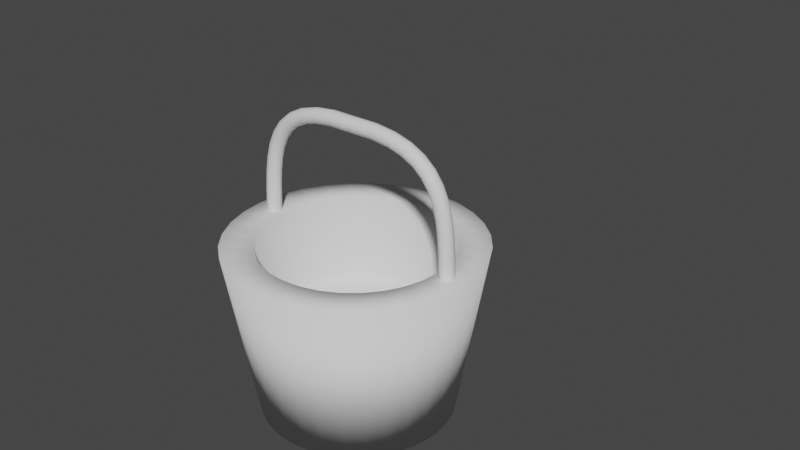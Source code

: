 # Source: Worm.blend  (saved by Blender 3.3.6; exported with 4.5.12 LTS)
import bpy
from mathutils import Matrix  # noqa: F401  (used for matrix-valued properties, if any)

bpy.ops.wm.read_factory_settings(use_empty=True)
scene = bpy.context.scene
scene.name = 'Scene'

# ---- collections
col_collection = bpy.data.collections.new('Collection'); scene.collection.children.link(col_collection)

# ---- world
world_world = bpy.data.worlds.new('World'); scene.world = world_world
world_world.use_nodes = True; world_world.node_tree.nodes.clear()
_N = world_world.node_tree.nodes; _L = world_world.node_tree.links
n0 = _N.new('ShaderNodeOutputWorld'); n0.name = 'World Output'; n0.location = (300, 300)
n1 = _N.new('ShaderNodeBackground'); n1.name = 'Background'; n1.location = (10, 300)
n1.inputs[0].default_value = (0.05088, 0.05088, 0.05088, 1.0)
_L.new(n1.outputs[0], n0.inputs[0])
n0.is_active_output = True
world_world.color = (0.05088, 0.05088, 0.05088)
world_world.use_sun_shadow = False
world_world.sun_shadow_jitter_overblur = 0.0

# ---- meshes
me_beziercurve = bpy.data.meshes.new('BezierCurve')
me_beziercurve.from_pydata([(-0.2888, 0.1382, 0.055), (-0.2663, 0.1049, 0.09526), (-0.2356, 0.05926, 0.11), (-0.2048, 0.01366, 0.09526), (-0.1823, -0.01972, 0.055), (-0.1741, -0.03194, 8.568e-08), (-0.1823, -0.01972, -0.055), (-0.2048, 0.01366, -0.09526), (-0.2356, 0.05926, -0.11), (-0.2663, 0.1049, -0.09526), (-0.2888, 0.1382, -0.055), (-0.2971, 0.1505, -1.043e-07), (-0.161, 0.2051, 0.055), (-0.1474, 0.1672, 0.09526), (-0.1288, 0.1154, 0.11), (-0.1102, 0.06367, 0.09526), (-0.09663, 0.02577, 0.055), (-0.09165, 0.0119, 8.382e-08), (-0.09663, 0.02577, -0.055), (-0.1102, 0.06367, -0.09526), (-0.1288, 0.1154, -0.11), (-0.1474, 0.1672, -0.09526), (-0.161, 0.2051, -0.055), (-0.166, 0.219, -9.872e-08), (-0.03751, 0.2307, 0.055), (-0.03515, 0.1905, 0.09526), (-0.03194, 0.1356, 0.11), (-0.02873, 0.08066, 0.09526), (-0.02638, 0.04047, 0.055), (-0.02552, 0.02576, 8.009e-08), (-0.02638, 0.04047, -0.055), (-0.02873, 0.08066, -0.09526), (-0.03194, 0.1356, -0.11), (-0.03515, 0.1905, -0.09526), (-0.03751, 0.2307, -0.055), (-0.03837, 0.2454, -9.686e-08), (0.07642, 0.221, 0.055), (0.06819, 0.1816, 0.09526), (0.05694, 0.1277, 0.11), (0.04569, 0.07388, 0.09526), (0.03746, 0.03447, 0.055), (0.03445, 0.02004, 8.196e-08), (0.03746, 0.03447, -0.055), (0.04569, 0.07388, -0.09526), (0.05694, 0.1277, -0.11), (0.06819, 0.1816, -0.09526), (0.07642, 0.221, -0.055), (0.07944, 0.2354, -9.686e-08), (0.1764, 0.1878, 0.055), (0.1609, 0.1507, 0.09526), (0.1397, 0.09994, 0.11), (0.1185, 0.04919, 0.09526), (0.103, 0.01203, 0.055), (0.09732, -0.001564, 8.754e-08), (0.103, 0.01203, -0.055), (0.1185, 0.04919, -0.09526), (0.1397, 0.09994, -0.11), (0.1609, 0.1507, -0.09526), (0.1764, 0.1878, -0.055), (0.1821, 0.2014, -1.024e-07), (0.2634, 0.1442, 0.055), (0.2443, 0.1087, 0.09526), (0.2183, 0.06028, 0.11), (0.1922, 0.01183, 0.09526), (0.1732, -0.02364, 0.055), (0.1662, -0.03662, 7.823e-08), (0.1732, -0.02364, -0.055), (0.1922, 0.01183, -0.09526), (0.2183, 0.06028, -0.11), (0.2443, 0.1087, -0.09526), (0.2634, 0.1442, -0.055), (0.2703, 0.1572, -9.872e-08), (0.34, 0.1005, 0.055), (0.3207, 0.06511, 0.09526), (0.2945, 0.0168, 0.11), (0.2682, -0.03151, 0.09526), (0.2489, -0.06688, 0.055), (0.2419, -0.07982, 7.823e-08), (0.2489, -0.06688, -0.055), (0.2682, -0.03151, -0.09526), (0.2945, 0.0168, -0.11), (0.3207, 0.06511, -0.09526), (0.34, 0.1005, -0.055), (0.347, 0.1134, -9.872e-08), (0.4079, 0.06502, 0.055), (0.392, 0.02805, 0.09526), (0.3702, -0.02246, 0.11), (0.3484, -0.07296, 0.09526), (0.3325, -0.1099, 0.055), (0.3266, -0.1235, 8.382e-08), (0.3325, -0.1099, -0.055), (0.3484, -0.07296, -0.09526), (0.3702, -0.02246, -0.11), (0.392, 0.02805, -0.09526), (0.4079, 0.06502, -0.055), (0.4138, 0.07855, -9.872e-08), (0.4671, 0.04376, 0.055), (0.4588, 0.004378, 0.09526), (0.4473, -0.04942, 0.11), (0.4359, -0.1032, 0.09526), (0.4276, -0.1426, 0.055), (0.4245, -0.157, 8.754e-08), (0.4276, -0.1426, -0.055), (0.4359, -0.1032, -0.09526), (0.4473, -0.04942, -0.11), (0.4588, 0.004378, -0.09526), (0.4671, 0.04376, -0.055), (0.4702, 0.05818, -1.006e-07), (0.5199, 0.03888, 0.055), (0.5232, -0.001241, 0.09526), (0.5278, -0.05605, 0.11), (0.5324, -0.1109, 0.09526), (0.5357, -0.151, 0.055), (0.5369, -0.1657, 8.009e-08), (0.5357, -0.151, -0.055), (0.5324, -0.1109, -0.09526), (0.5278, -0.05605, -0.11), (0.5232, -0.001242, -0.09526), (0.5199, 0.03888, -0.055), (0.5186, 0.05357, -9.872e-08), (0.5759, 0.05327, 0.055), (0.5917, 0.01627, 0.09526), (0.6134, -0.03429, 0.11), (0.6351, -0.08484, 0.09526), (0.6509, -0.1218, 0.055), (0.6567, -0.1354, 8.196e-08), (0.6509, -0.1218, -0.055), (0.6351, -0.08484, -0.09526), (0.6134, -0.03429, -0.11), (0.5917, 0.01627, -0.09526), (0.5759, 0.05327, -0.055), (0.5701, 0.06682, -9.313e-08), (0.6902, 0.04341, 0.01453), (0.5796, 0.05563, 0.055), (0.6591, 0.06491, 0.03476), (0.6186, 0.06939, 0.04958), (0.6969, 0.03517, 0.02516), (0.6049, 0.0246, 0.09526), (0.6752, 0.04523, 0.06021), (0.6415, 0.04136, 0.08587), (0.7061, 0.02392, 0.02905), (0.6396, -0.01784, 0.11), (0.6972, 0.01833, 0.06953), (0.6728, 0.003044, 0.09915), (0.7153, 0.01268, 0.02516), (0.6743, -0.0603, 0.09526), (0.7192, -0.008574, 0.06021), (0.7042, -0.03529, 0.08587), (0.722, 0.004441, 0.01453), (0.6997, -0.0914, 0.055), (0.7353, -0.02827, 0.03476), (0.7271, -0.06335, 0.04958), (0.7245, 0.001428, -1.304e-08), (0.7091, -0.1028, 8.196e-08), (0.7411, -0.03548, 3.423e-08), (0.7355, -0.07362, 6.915e-08), (0.722, 0.004441, -0.01453), (0.6997, -0.0914, -0.055), (0.7353, -0.02827, -0.03476), (0.7271, -0.06335, -0.04958), (0.7153, 0.01268, -0.02516), (0.6743, -0.0603, -0.09526), (0.7192, -0.008574, -0.06021), (0.7042, -0.03529, -0.08587), (0.7061, 0.02392, -0.02905), (0.6396, -0.01784, -0.11), (0.6972, 0.01833, -0.06953), (0.6728, 0.003043, -0.09915), (0.6969, 0.03517, -0.02516), (0.6049, 0.0246, -0.09526), (0.6752, 0.04523, -0.06021), (0.6415, 0.04136, -0.08587), (0.6902, 0.04341, -0.01453), (0.5796, 0.05563, -0.055), (0.6591, 0.06491, -0.03476), (0.6186, 0.06939, -0.04958), (0.6877, 0.04642, -1.229e-07), (0.5703, 0.06697, -9.315e-08), (0.6532, 0.07212, -1.095e-07), (0.6103, 0.07964, -9.86e-08), (-0.3752, -0.0199, 0.01724), (-0.3656, 0.07348, 0.055), (-0.3908, 0.009539, 0.03612), (-0.3873, 0.04372, 0.04994), (-0.3662, -0.02882, 0.02986), (-0.3371, 0.04504, 0.09526), (-0.3721, -0.009153, 0.06256), (-0.3615, 0.01788, 0.0865), (-0.3541, -0.04101, 0.03448), (-0.2983, 0.006195, 0.11), (-0.3466, -0.03469, 0.07224), (-0.3262, -0.01741, 0.09988), (-0.3419, -0.0532, 0.02986), (-0.2594, -0.03265, 0.09526), (-0.3211, -0.06022, 0.06256), (-0.2909, -0.0527, 0.0865), (-0.3329, -0.06213, 0.01724), (-0.231, -0.06108, 0.055), (-0.3024, -0.07891, 0.03612), (-0.265, -0.07853, 0.04994), (-0.3297, -0.06539, 5.588e-09), (-0.2206, -0.07149, 8.483e-08), (-0.2955, -0.08576, 4.47e-08), (-0.2556, -0.08799, 7.357e-08), (-0.3329, -0.06213, -0.01724), (-0.231, -0.06108, -0.055), (-0.3024, -0.07891, -0.03612), (-0.265, -0.07853, -0.04994), (-0.3419, -0.0532, -0.02986), (-0.2594, -0.03265, -0.09526), (-0.3211, -0.06022, -0.06256), (-0.2909, -0.0527, -0.0865), (-0.3541, -0.04101, -0.03448), (-0.2983, 0.006195, -0.11), (-0.3466, -0.03469, -0.07224), (-0.3262, -0.01741, -0.09988), (-0.3662, -0.02882, -0.02986), (-0.3371, 0.04504, -0.09526), (-0.3721, -0.009153, -0.06256), (-0.3615, 0.01788, -0.0865), (-0.3752, -0.0199, -0.01724), (-0.3656, 0.07348, -0.055), (-0.3908, 0.009539, -0.03612), (-0.3873, 0.04372, -0.04994), (-0.3784, -0.01663, -4.284e-08), (-0.376, 0.08388, -1.021e-07), (-0.3977, 0.01638, -7.194e-08), (-0.3968, 0.05317, -9.36e-08)], [], [(185, 1, 0, 181), (189, 2, 1, 185), (193, 3, 2, 189), (197, 4, 3, 193), (201, 5, 4, 197), (205, 6, 5, 201), (209, 7, 6, 205), (213, 8, 7, 209), (217, 9, 8, 213), (221, 10, 9, 217), (225, 11, 10, 221), (0, 12, 23, 11), (1, 13, 12, 0), (2, 14, 13, 1), (3, 15, 14, 2), (4, 16, 15, 3), (5, 17, 16, 4), (6, 18, 17, 5), (7, 19, 18, 6), (8, 20, 19, 7), (9, 21, 20, 8), (10, 22, 21, 9), (11, 23, 22, 10), (12, 24, 35, 23), (13, 25, 24, 12), (14, 26, 25, 13), (15, 27, 26, 14), (16, 28, 27, 15), (17, 29, 28, 16), (18, 30, 29, 17), (19, 31, 30, 18), (20, 32, 31, 19), (21, 33, 32, 20), (22, 34, 33, 21), (23, 35, 34, 22), (24, 36, 47, 35), (25, 37, 36, 24), (26, 38, 37, 25), (27, 39, 38, 26), (28, 40, 39, 27), (29, 41, 40, 28), (30, 42, 41, 29), (31, 43, 42, 30), (32, 44, 43, 31), (33, 45, 44, 32), (34, 46, 45, 33), (35, 47, 46, 34), (36, 48, 59, 47), (37, 49, 48, 36), (38, 50, 49, 37), (39, 51, 50, 38), (40, 52, 51, 39), (41, 53, 52, 40), (42, 54, 53, 41), (43, 55, 54, 42), (44, 56, 55, 43), (45, 57, 56, 44), (46, 58, 57, 45), (47, 59, 58, 46), (48, 60, 71, 59), (49, 61, 60, 48), (50, 62, 61, 49), (51, 63, 62, 50), (52, 64, 63, 51), (53, 65, 64, 52), (54, 66, 65, 53), (55, 67, 66, 54), (56, 68, 67, 55), (57, 69, 68, 56), (58, 70, 69, 57), (59, 71, 70, 58), (60, 72, 83, 71), (61, 73, 72, 60), (62, 74, 73, 61), (63, 75, 74, 62), (64, 76, 75, 63), (65, 77, 76, 64), (66, 78, 77, 65), (67, 79, 78, 66), (68, 80, 79, 67), (69, 81, 80, 68), (70, 82, 81, 69), (71, 83, 82, 70), (72, 84, 95, 83), (73, 85, 84, 72), (74, 86, 85, 73), (75, 87, 86, 74), (76, 88, 87, 75), (77, 89, 88, 76), (78, 90, 89, 77), (79, 91, 90, 78), (80, 92, 91, 79), (81, 93, 92, 80), (82, 94, 93, 81), (83, 95, 94, 82), (84, 96, 107, 95), (85, 97, 96, 84), (86, 98, 97, 85), (87, 99, 98, 86), (88, 100, 99, 87), (89, 101, 100, 88), (90, 102, 101, 89), (91, 103, 102, 90), (92, 104, 103, 91), (93, 105, 104, 92), (94, 106, 105, 93), (95, 107, 106, 94), (96, 108, 119, 107), (97, 109, 108, 96), (98, 110, 109, 97), (99, 111, 110, 98), (100, 112, 111, 99), (101, 113, 112, 100), (102, 114, 113, 101), (103, 115, 114, 102), (104, 116, 115, 103), (105, 117, 116, 104), (106, 118, 117, 105), (107, 119, 118, 106), (108, 120, 131, 119), (109, 121, 120, 108), (110, 122, 121, 109), (111, 123, 122, 110), (112, 124, 123, 111), (113, 125, 124, 112), (114, 126, 125, 113), (115, 127, 126, 114), (116, 128, 127, 115), (117, 129, 128, 116), (118, 130, 129, 117), (119, 131, 130, 118), (176, 132, 136, 140, 144, 148, 152, 156, 160, 164, 168, 172), (120, 133, 177, 131), (123, 145, 141, 122), (124, 149, 145, 123), (125, 153, 149, 124), (126, 157, 153, 125), (127, 161, 157, 126), (128, 165, 161, 127), (129, 169, 165, 128), (130, 173, 169, 129), (131, 177, 173, 130), (181, 0, 11, 225), (122, 141, 137, 121), (132, 176, 178, 134), (134, 178, 179, 135), (135, 179, 177, 133), (133, 137, 139, 135), (135, 139, 138, 134), (134, 138, 136, 132), (137, 141, 143, 139), (139, 143, 142, 138), (138, 142, 140, 136), (141, 145, 147, 143), (143, 147, 146, 142), (142, 146, 144, 140), (145, 149, 151, 147), (147, 151, 150, 146), (146, 150, 148, 144), (149, 153, 155, 151), (151, 155, 154, 150), (150, 154, 152, 148), (153, 157, 159, 155), (155, 159, 158, 154), (154, 158, 156, 152), (157, 161, 163, 159), (159, 163, 162, 158), (158, 162, 160, 156), (161, 165, 167, 163), (163, 167, 166, 162), (162, 166, 164, 160), (165, 169, 171, 167), (167, 171, 170, 166), (166, 170, 168, 164), (169, 173, 175, 171), (171, 175, 174, 170), (170, 174, 172, 168), (173, 177, 179, 175), (175, 179, 178, 174), (174, 178, 176, 172), (121, 137, 133, 120), (181, 225, 227, 183), (183, 227, 226, 182), (182, 226, 224, 180), (180, 184, 186, 182), (182, 186, 187, 183), (183, 187, 185, 181), (184, 188, 190, 186), (186, 190, 191, 187), (187, 191, 189, 185), (188, 192, 194, 190), (190, 194, 195, 191), (191, 195, 193, 189), (192, 196, 198, 194), (194, 198, 199, 195), (195, 199, 197, 193), (196, 200, 202, 198), (198, 202, 203, 199), (199, 203, 201, 197), (200, 204, 206, 202), (202, 206, 207, 203), (203, 207, 205, 201), (204, 208, 210, 206), (206, 210, 211, 207), (207, 211, 209, 205), (208, 212, 214, 210), (210, 214, 215, 211), (211, 215, 213, 209), (212, 216, 218, 214), (214, 218, 219, 215), (215, 219, 217, 213), (216, 220, 222, 218), (218, 222, 223, 219), (219, 223, 221, 217), (220, 224, 226, 222), (222, 226, 227, 223), (223, 227, 225, 221), (224, 220, 216, 212, 208, 204, 200, 196, 192, 188, 184, 180)])
me_beziercurve.polygons.foreach_set('use_smooth', [True] * 218)
_uv = me_beziercurve.uv_layers.new(name='UVMap')
_uv.uv.foreach_set('vector', [0.03674, 0.08333, 0.08333, 0.08333, 0.08333, 0.0, 0.0351, 0.0, 0.03923, 0.1667, 0.08333, 0.1667, 0.08333, 0.08333, 0.03674, 0.08333, 0.04209, 0.25, 0.08333, 0.25, 0.08333, 0.1667, 0.03923, 0.1667, 0.04446, 0.3333, 0.08333, 0.3333, 0.08333, 0.25, 0.04209, 0.25, 0.04539, 0.4167, 0.08333, 0.4167, 0.08333, 0.3333, 0.04446, 0.3333, 0.04446, 0.5, 0.08333, 0.5, 0.08333, 0.4167, 0.04539, 0.4167, 0.04209, 0.5833, 0.08333, 0.5833, 0.08333, 0.5, 0.04446, 0.5, 0.03923, 0.6667, 0.08333, 0.6667, 0.08333, 0.5833, 0.04209, 0.5833, 0.03674, 0.75, 0.08333, 0.75, 0.08333, 0.6667, 0.03923, 0.6667, 0.0351, 0.8333, 0.08333, 0.8333, 0.08333, 0.75, 0.03674, 0.75, 0.03454, 0.9167, 0.08333, 0.9167, 0.08333, 0.8333, 0.0351, 0.8333, 0.08333, 1.0, 0.1667, 1.0, 0.1667, 0.9167, 0.08333, 0.9167, 0.08333, 0.08333, 0.1667, 0.08333, 0.1667, 0.0, 0.08333, 0.0, 0.08333, 0.1667, 0.1667, 0.1667, 0.1667, 0.08333, 0.08333, 0.08333, 0.08333, 0.25, 0.1667, 0.25, 0.1667, 0.1667, 0.08333, 0.1667, 0.08333, 0.3333, 0.1667, 0.3333, 0.1667, 0.25, 0.08333, 0.25, 0.08333, 0.4167, 0.1667, 0.4167, 0.1667, 0.3333, 0.08333, 0.3333, 0.08333, 0.5, 0.1667, 0.5, 0.1667, 0.4167, 0.08333, 0.4167, 0.08333, 0.5833, 0.1667, 0.5833, 0.1667, 0.5, 0.08333, 0.5, 0.08333, 0.6667, 0.1667, 0.6667, 0.1667, 0.5833, 0.08333, 0.5833, 0.08333, 0.75, 0.1667, 0.75, 0.1667, 0.6667, 0.08333, 0.6667, 0.08333, 0.8333, 0.1667, 0.8333, 0.1667, 0.75, 0.08333, 0.75, 0.08333, 0.9167, 0.1667, 0.9167, 0.1667, 0.8333, 0.08333, 0.8333, 0.1667, 1.0, 0.25, 1.0, 0.25, 0.9167, 0.1667, 0.9167, 0.1667, 0.08333, 0.25, 0.08333, 0.25, 0.0, 0.1667, 0.0, 0.1667, 0.1667, 0.25, 0.1667, 0.25, 0.08333, 0.1667, 0.08333, 0.1667, 0.25, 0.25, 0.25, 0.25, 0.1667, 0.1667, 0.1667, 0.1667, 0.3333, 0.25, 0.3333, 0.25, 0.25, 0.1667, 0.25, 0.1667, 0.4167, 0.25, 0.4167, 0.25, 0.3333, 0.1667, 0.3333, 0.1667, 0.5, 0.25, 0.5, 0.25, 0.4167, 0.1667, 0.4167, 0.1667, 0.5833, 0.25, 0.5833, 0.25, 0.5, 0.1667, 0.5, 0.1667, 0.6667, 0.25, 0.6667, 0.25, 0.5833, 0.1667, 0.5833, 0.1667, 0.75, 0.25, 0.75, 0.25, 0.6667, 0.1667, 0.6667, 0.1667, 0.8333, 0.25, 0.8333, 0.25, 0.75, 0.1667, 0.75, 0.1667, 0.9167, 0.25, 0.9167, 0.25, 0.8333, 0.1667, 0.8333, 0.25, 1.0, 0.3333, 1.0, 0.3333, 0.9167, 0.25, 0.9167, 0.25, 0.08333, 0.3333, 0.08333, 0.3333, 0.0, 0.25, 0.0, 0.25, 0.1667, 0.3333, 0.1667, 0.3333, 0.08333, 0.25, 0.08333, 0.25, 0.25, 0.3333, 0.25, 0.3333, 0.1667, 0.25, 0.1667, 0.25, 0.3333, 0.3333, 0.3333, 0.3333, 0.25, 0.25, 0.25, 0.25, 0.4167, 0.3333, 0.4167, 0.3333, 0.3333, 0.25, 0.3333, 0.25, 0.5, 0.3333, 0.5, 0.3333, 0.4167, 0.25, 0.4167, 0.25, 0.5833, 0.3333, 0.5833, 0.3333, 0.5, 0.25, 0.5, 0.25, 0.6667, 0.3333, 0.6667, 0.3333, 0.5833, 0.25, 0.5833, 0.25, 0.75, 0.3333, 0.75, 0.3333, 0.6667, 0.25, 0.6667, 0.25, 0.8333, 0.3333, 0.8333, 0.3333, 0.75, 0.25, 0.75, 0.25, 0.9167, 0.3333, 0.9167, 0.3333, 0.8333, 0.25, 0.8333, 0.3333, 1.0, 0.4167, 1.0, 0.4167, 0.9167, 0.3333, 0.9167, 0.3333, 0.08333, 0.4167, 0.08333, 0.4167, 0.0, 0.3333, 0.0, 0.3333, 0.1667, 0.4167, 0.1667, 0.4167, 0.08333, 0.3333, 0.08333, 0.3333, 0.25, 0.4167, 0.25, 0.4167, 0.1667, 0.3333, 0.1667, 0.3333, 0.3333, 0.4167, 0.3333, 0.4167, 0.25, 0.3333, 0.25, 0.3333, 0.4167, 0.4167, 0.4167, 0.4167, 0.3333, 0.3333, 0.3333, 0.3333, 0.5, 0.4167, 0.5, 0.4167, 0.4167, 0.3333, 0.4167, 0.3333, 0.5833, 0.4167, 0.5833, 0.4167, 0.5, 0.3333, 0.5, 0.3333, 0.6667, 0.4167, 0.6667, 0.4167, 0.5833, 0.3333, 0.5833, 0.3333, 0.75, 0.4167, 0.75, 0.4167, 0.6667, 0.3333, 0.6667, 0.3333, 0.8333, 0.4167, 0.8333, 0.4167, 0.75, 0.3333, 0.75, 0.3333, 0.9167, 0.4167, 0.9167, 0.4167, 0.8333, 0.3333, 0.8333, 0.4167, 1.0, 0.5, 1.0, 0.5, 0.9167, 0.4167, 0.9167, 0.4167, 0.08333, 0.5, 0.08333, 0.5, 0.0, 0.4167, 0.0, 0.4167, 0.1667, 0.5, 0.1667, 0.5, 0.08333, 0.4167, 0.08333, 0.4167, 0.25, 0.5, 0.25, 0.5, 0.1667, 0.4167, 0.1667, 0.4167, 0.3333, 0.5, 0.3333, 0.5, 0.25, 0.4167, 0.25, 0.4167, 0.4167, 0.5, 0.4167, 0.5, 0.3333, 0.4167, 0.3333, 0.4167, 0.5, 0.5, 0.5, 0.5, 0.4167, 0.4167, 0.4167, 0.4167, 0.5833, 0.5, 0.5833, 0.5, 0.5, 0.4167, 0.5, 0.4167, 0.6667, 0.5, 0.6667, 0.5, 0.5833, 0.4167, 0.5833, 0.4167, 0.75, 0.5, 0.75, 0.5, 0.6667, 0.4167, 0.6667, 0.4167, 0.8333, 0.5, 0.8333, 0.5, 0.75, 0.4167, 0.75, 0.4167, 0.9167, 0.5, 0.9167, 0.5, 0.8333, 0.4167, 0.8333, 0.5, 1.0, 0.5833, 1.0, 0.5833, 0.9167, 0.5, 0.9167, 0.5, 0.08333, 0.5833, 0.08333, 0.5833, 0.0, 0.5, 0.0, 0.5, 0.1667, 0.5833, 0.1667, 0.5833, 0.08333, 0.5, 0.08333, 0.5, 0.25, 0.5833, 0.25, 0.5833, 0.1667, 0.5, 0.1667, 0.5, 0.3333, 0.5833, 0.3333, 0.5833, 0.25, 0.5, 0.25, 0.5, 0.4167, 0.5833, 0.4167, 0.5833, 0.3333, 0.5, 0.3333, 0.5, 0.5, 0.5833, 0.5, 0.5833, 0.4167, 0.5, 0.4167, 0.5, 0.5833, 0.5833, 0.5833, 0.5833, 0.5, 0.5, 0.5, 0.5, 0.6667, 0.5833, 0.6667, 0.5833, 0.5833, 0.5, 0.5833, 0.5, 0.75, 0.5833, 0.75, 0.5833, 0.6667, 0.5, 0.6667, 0.5, 0.8333, 0.5833, 0.8333, 0.5833, 0.75, 0.5, 0.75, 0.5, 0.9167, 0.5833, 0.9167, 0.5833, 0.8333, 0.5, 0.8333, 0.5833, 1.0, 0.6667, 1.0, 0.6667, 0.9167, 0.5833, 0.9167, 0.5833, 0.08333, 0.6667, 0.08333, 0.6667, 0.0, 0.5833, 0.0, 0.5833, 0.1667, 0.6667, 0.1667, 0.6667, 0.08333, 0.5833, 0.08333, 0.5833, 0.25, 0.6667, 0.25, 0.6667, 0.1667, 0.5833, 0.1667, 0.5833, 0.3333, 0.6667, 0.3333, 0.6667, 0.25, 0.5833, 0.25, 0.5833, 0.4167, 0.6667, 0.4167, 0.6667, 0.3333, 0.5833, 0.3333, 0.5833, 0.5, 0.6667, 0.5, 0.6667, 0.4167, 0.5833, 0.4167, 0.5833, 0.5833, 0.6667, 0.5833, 0.6667, 0.5, 0.5833, 0.5, 0.5833, 0.6667, 0.6667, 0.6667, 0.6667, 0.5833, 0.5833, 0.5833, 0.5833, 0.75, 0.6667, 0.75, 0.6667, 0.6667, 0.5833, 0.6667, 0.5833, 0.8333, 0.6667, 0.8333, 0.6667, 0.75, 0.5833, 0.75, 0.5833, 0.9167, 0.6667, 0.9167, 0.6667, 0.8333, 0.5833, 0.8333, 0.6667, 1.0, 0.75, 1.0, 0.75, 0.9167, 0.6667, 0.9167, 0.6667, 0.08333, 0.75, 0.08333, 0.75, 0.0, 0.6667, 0.0, 0.6667, 0.1667, 0.75, 0.1667, 0.75, 0.08333, 0.6667, 0.08333, 0.6667, 0.25, 0.75, 0.25, 0.75, 0.1667, 0.6667, 0.1667, 0.6667, 0.3333, 0.75, 0.3333, 0.75, 0.25, 0.6667, 0.25, 0.6667, 0.4167, 0.75, 0.4167, 0.75, 0.3333, 0.6667, 0.3333, 0.6667, 0.5, 0.75, 0.5, 0.75, 0.4167, 0.6667, 0.4167, 0.6667, 0.5833, 0.75, 0.5833, 0.75, 0.5, 0.6667, 0.5, 0.6667, 0.6667, 0.75, 0.6667, 0.75, 0.5833, 0.6667, 0.5833, 0.6667, 0.75, 0.75, 0.75, 0.75, 0.6667, 0.6667, 0.6667, 0.6667, 0.8333, 0.75, 0.8333, 0.75, 0.75, 0.6667, 0.75, 0.6667, 0.9167, 0.75, 0.9167, 0.75, 0.8333, 0.6667, 0.8333, 0.75, 1.0, 0.8333, 1.0, 0.8333, 0.9167, 0.75, 0.9167, 0.75, 0.08333, 0.8333, 0.08333, 0.8333, 0.0, 0.75, 0.0, 0.75, 0.1667, 0.8333, 0.1667, 0.8333, 0.08333, 0.75, 0.08333, 0.75, 0.25, 0.8333, 0.25, 0.8333, 0.1667, 0.75, 0.1667, 0.75, 0.3333, 0.8333, 0.3333, 0.8333, 0.25, 0.75, 0.25, 0.75, 0.4167, 0.8333, 0.4167, 0.8333, 0.3333, 0.75, 0.3333, 0.75, 0.5, 0.8333, 0.5, 0.8333, 0.4167, 0.75, 0.4167, 0.75, 0.5833, 0.8333, 0.5833, 0.8333, 0.5, 0.75, 0.5, 0.75, 0.6667, 0.8333, 0.6667, 0.8333, 0.5833, 0.75, 0.5833, 0.75, 0.75, 0.8333, 0.75, 0.8333, 0.6667, 0.75, 0.6667, 0.75, 0.8333, 0.8333, 0.8333, 0.8333, 0.75, 0.75, 0.75, 0.75, 0.9167, 0.8333, 0.9167, 0.8333, 0.8333, 0.75, 0.8333, 0.8333, 1.0, 0.9167, 1.0, 0.9167, 0.9167, 0.8333, 0.9167, 0.8333, 0.08333, 0.9167, 0.08333, 0.9167, 0.0, 0.8333, 0.0, 0.8333, 0.1667, 0.9167, 0.1667, 0.9167, 0.08333, 0.8333, 0.08333, 0.8333, 0.25, 0.9167, 0.25, 0.9167, 0.1667, 0.8333, 0.1667, 0.8333, 0.3333, 0.9167, 0.3333, 0.9167, 0.25, 0.8333, 0.25, 0.8333, 0.4167, 0.9167, 0.4167, 0.9167, 0.3333, 0.8333, 0.3333, 0.8333, 0.5, 0.9167, 0.5, 0.9167, 0.4167, 0.8333, 0.4167, 0.8333, 0.5833, 0.9167, 0.5833, 0.9167, 0.5, 0.8333, 0.5, 0.8333, 0.6667, 0.9167, 0.6667, 0.9167, 0.5833, 0.8333, 0.5833, 0.8333, 0.75, 0.9167, 0.75, 0.9167, 0.6667, 0.8333, 0.6667, 0.8333, 0.8333, 0.9167, 0.8333, 0.9167, 0.75, 0.8333, 0.75, 0.8333, 0.9167, 0.9167, 0.9167, 0.9167, 0.8333, 0.8333, 0.8333, 1.0, 0.4887, 1.0, 0.4279, 1.0, 0.3842, 1.0, 0.372, 1.0, 0.3836, 1.0, 0.409, 1.0, 0.4412, 1.0, 0.4754, 1.0, 0.5076, 1.0, 0.533, 1.0, 0.5447, 1.0, 0.5324, 0.9167, 1.0, 0.9211, 1.0, 0.917, 0.9167, 0.9167, 0.9167, 0.9167, 0.25, 0.9476, 0.25, 0.9402, 0.1667, 0.9167, 0.1667, 0.9167, 0.3333, 0.9519, 0.3333, 0.9476, 0.25, 0.9167, 0.25, 0.9167, 0.4167, 0.9533, 0.4167, 0.9519, 0.3333, 0.9167, 0.3333, 0.9167, 0.5, 0.9519, 0.5, 0.9533, 0.4167, 0.9167, 0.4167, 0.9167, 0.5833, 0.9476, 0.5833, 0.9519, 0.5, 0.9167, 0.5, 0.9167, 0.6667, 0.9402, 0.6667, 0.9476, 0.5833, 0.9167, 0.5833, 0.9167, 0.75, 0.9305, 0.75, 0.9402, 0.6667, 0.9167, 0.6667, 0.9167, 0.8333, 0.9211, 0.8333, 0.9305, 0.75, 0.9167, 0.75, 0.9167, 0.9167, 0.917, 0.9167, 0.9211, 0.8333, 0.9167, 0.8333, 0.0351, 1.0, 0.08333, 1.0, 0.08333, 0.9167, 0.03454, 0.9167, 0.9167, 0.1667, 0.9402, 0.1667, 0.9305, 0.08333, 0.9167, 0.08333, 1.0, 0.4279, 1.0, 0.4887, 1.0, 0.5988, 1.0, 0.3224, 1.0, 0.3224, 1.0, 0.5988, 1.0, 0.8907, 1.0, 0.06462, 1.0, 0.9941, 1.0, 0.919, 0.917, 0.9167, 0.9211, 1.0, 0.9211, 0.0, 0.9305, 0.08333, 0.9658, 0.08323, 0.9617, 0.003982, 0.9617, 0.003982, 0.9658, 0.08323, 1.0, 0.2304, 1.0, 0.3224, 1.0, 0.3224, 1.0, 0.2304, 1.0, 0.3842, 1.0, 0.4279, 0.9305, 0.08333, 0.9402, 0.1667, 0.9701, 0.1667, 0.9658, 0.08323, 0.9658, 0.08323, 0.9701, 0.1667, 1.0, 0.2549, 1.0, 0.2304, 1.0, 0.2304, 1.0, 0.2549, 1.0, 0.372, 1.0, 0.3842, 0.9402, 0.1667, 0.9476, 0.25, 0.9733, 0.2501, 0.9701, 0.1667, 0.9701, 0.1667, 0.9733, 0.2501, 1.0, 0.3056, 1.0, 0.2549, 1.0, 0.2549, 1.0, 0.3056, 1.0, 0.3836, 1.0, 0.372, 0.9476, 0.25, 0.9519, 0.3333, 0.9752, 0.3334, 0.9733, 0.2501, 0.9733, 0.2501, 0.9752, 0.3334, 1.0, 0.3647, 1.0, 0.3056, 1.0, 0.3056, 1.0, 0.3647, 1.0, 0.409, 1.0, 0.3836, 0.9519, 0.3333, 0.9533, 0.4167, 0.9759, 0.4167, 0.9752, 0.3334, 0.9752, 0.3334, 0.9759, 0.4167, 1.0, 0.4272, 1.0, 0.3647, 1.0, 0.3647, 1.0, 0.4272, 1.0, 0.4412, 1.0, 0.409, 0.9533, 0.4167, 0.9519, 0.5, 0.9752, 0.4999, 0.9759, 0.4167, 0.9759, 0.4167, 0.9752, 0.4999, 1.0, 0.4907, 1.0, 0.4272, 1.0, 0.4272, 1.0, 0.4907, 1.0, 0.4754, 1.0, 0.4412, 0.9519, 0.5, 0.9476, 0.5833, 0.9733, 0.5832, 0.9752, 0.4999, 0.9752, 0.4999, 0.9733, 0.5832, 1.0, 0.5532, 1.0, 0.4907, 1.0, 0.4907, 1.0, 0.5532, 1.0, 0.5076, 1.0, 0.4754, 0.9476, 0.5833, 0.9402, 0.6667, 0.9701, 0.6667, 0.9733, 0.5832, 0.9733, 0.5832, 0.9701, 0.6667, 1.0, 0.6124, 1.0, 0.5532, 1.0, 0.5532, 1.0, 0.6124, 1.0, 0.533, 1.0, 0.5076, 0.9402, 0.6667, 0.9305, 0.75, 0.9658, 0.7501, 0.9701, 0.6667, 0.9701, 0.6667, 0.9658, 0.7501, 1.0, 0.6631, 1.0, 0.6124, 1.0, 0.6124, 1.0, 0.6631, 1.0, 0.5447, 1.0, 0.533, 0.9305, 0.75, 0.9211, 0.8333, 0.9617, 0.8334, 0.9658, 0.7501, 0.9658, 0.7501, 0.9617, 0.8334, 1.0, 0.6882, 1.0, 0.6631, 1.0, 0.6631, 1.0, 0.6882, 1.0, 0.5324, 1.0, 0.5447, 0.9211, 0.8333, 0.917, 0.9167, 0.9599, 0.9126, 0.9617, 0.8334, 0.9617, 0.8334, 0.9599, 0.9126, 1.0, 0.5988, 1.0, 0.6882, 1.0, 0.6882, 1.0, 0.5988, 1.0, 0.4887, 1.0, 0.5324, 0.9167, 0.08333, 0.9305, 0.08333, 0.9211, 0.0, 0.9167, 0.0, 0.0351, 1.0, 0.03454, 0.9167, 0.0, 0.9217, 0.0, 0.9973, 0.0, 0.02931, 0.0, 0.8616, 0.0, 0.6017, 0.0, 0.3119, 0.0, 0.3119, 0.0, 0.6017, 0.0, 0.4971, 0.0, 0.4196, 0.0, 0.4196, 0.0, 0.367, 0.0, 0.2233, 0.0, 0.3119, 0.0, 0.3119, 0.0, 0.2233, 0.01858, 0.08329, 0.01787, 0.003775, 0.01787, 0.003775, 0.01858, 0.08329, 0.03674, 0.08333, 0.0351, 0.0, 0.0, 0.367, 0.0, 0.3556, 0.0, 0.2505, 0.0, 0.2233, 0.0, 0.2233, 0.0, 0.2505, 0.01962, 0.1667, 0.01858, 0.08329, 0.01858, 0.08329, 0.01962, 0.1667, 0.03923, 0.1667, 0.03674, 0.08333, 0.0, 0.3556, 0.0, 0.3715, 0.0, 0.3024, 0.0, 0.2505, 0.0, 0.2505, 0.0, 0.3024, 0.02081, 0.25, 0.01962, 0.1667, 0.01962, 0.1667, 0.02081, 0.25, 0.04209, 0.25, 0.03923, 0.1667, 0.0, 0.3715, 0.0, 0.4018, 0.0, 0.3625, 0.0, 0.3024, 0.0, 0.3024, 0.0, 0.3625, 0.0218, 0.3334, 0.02081, 0.25, 0.02081, 0.25, 0.0218, 0.3334, 0.04446, 0.3333, 0.04209, 0.25, 0.0, 0.4018, 0.0, 0.4388, 0.0, 0.4259, 0.0, 0.3625, 0.0, 0.3625, 0.0, 0.4259, 0.02219, 0.4167, 0.0218, 0.3334, 0.0218, 0.3334, 0.02219, 0.4167, 0.04539, 0.4167, 0.04446, 0.3333, 0.0, 0.4388, 0.0, 0.4778, 0.0, 0.4901, 0.0, 0.4259, 0.0, 0.4259, 0.0, 0.4901, 0.0218, 0.5, 0.02219, 0.4167, 0.02219, 0.4167, 0.0218, 0.5, 0.04446, 0.5, 0.04539, 0.4167, 0.0, 0.4778, 0.0, 0.5149, 0.0, 0.5534, 0.0, 0.4901, 0.0, 0.4901, 0.0, 0.5534, 0.02081, 0.5833, 0.0218, 0.5, 0.0218, 0.5, 0.02081, 0.5833, 0.04209, 0.5833, 0.04446, 0.5, 0.0, 0.5149, 0.0, 0.5451, 0.0, 0.6134, 0.0, 0.5534, 0.0, 0.5534, 0.0, 0.6134, 0.01962, 0.6667, 0.02081, 0.5833, 0.02081, 0.5833, 0.01962, 0.6667, 0.03923, 0.6667, 0.04209, 0.5833, 0.0, 0.5451, 0.0, 0.5611, 0.0, 0.6652, 0.0, 0.6134, 0.0, 0.6134, 0.0, 0.6652, 0.01858, 0.75, 0.01962, 0.6667, 0.01962, 0.6667, 0.01858, 0.75, 0.03674, 0.75, 0.03923, 0.6667, 0.0, 0.5611, 0.0, 0.5497, 0.0, 0.6921, 0.0, 0.6652, 0.0, 0.6652, 0.0, 0.6921, 0.0179, 0.8334, 0.01858, 0.75, 0.01858, 0.75, 0.0179, 0.8334, 0.0351, 0.8333, 0.03674, 0.75, 0.0, 0.5497, 0.0, 0.4971, 0.0, 0.6017, 0.0, 0.6921, 0.0, 0.6921, 0.0, 0.6017, 0.01766, 0.9129, 0.0179, 0.8334, 0.0179, 0.8334, 0.01766, 0.9129, 0.03454, 0.9167, 0.0351, 0.8333, 0.0, 0.4971, 0.0, 0.5497, 0.0, 0.5611, 0.0, 0.5451, 0.0, 0.5149, 0.0, 0.4778, 0.0, 0.4388, 0.0, 0.4018, 0.0, 0.3715, 0.0, 0.3556, 0.0, 0.367, 0.0, 0.4196])
me_beziercurve.update()
me_cylinder = bpy.data.meshes.new('Cylinder')
me_cylinder.from_pydata([(2.814e-09, 0.7676, -1.0), (0.0, 0.7536, 1.0), (0.1498, 0.7529, -1.0), (0.147, 0.7391, 1.0), (0.2938, 0.7092, -1.0), (0.2884, 0.6962, 1.0), (0.4265, 0.6382, -1.0), (0.4187, 0.6266, 1.0), (0.5428, 0.5428, -1.0), (0.5328, 0.5328, 1.0), (0.6382, 0.4265, -1.0), (0.6266, 0.4187, 1.0), (0.7092, 0.2938, -1.0), (0.6962, 0.2884, 1.0), (0.7529, 0.1498, -1.0), (0.7391, 0.147, 1.0), (0.7676, 3.463e-09, -1.0), (0.7536, 0.0, 1.0), (0.7529, -0.1498, -1.0), (0.7391, -0.147, 1.0), (0.7092, -0.2938, -1.0), (0.6962, -0.2884, 1.0), (0.6382, -0.4265, -1.0), (0.6266, -0.4187, 1.0), (0.5428, -0.5428, -1.0), (0.5328, -0.5328, 1.0), (0.4265, -0.6382, -1.0), (0.4187, -0.6266, 1.0), (0.2938, -0.7092, -1.0), (0.2884, -0.6962, 1.0), (0.1498, -0.7529, -1.0), (0.147, -0.7391, 1.0), (2.814e-09, -0.7676, -1.0), (0.0, -0.7536, 1.0), (-0.1498, -0.7529, -1.0), (-0.147, -0.7391, 1.0), (-0.2938, -0.7092, -1.0), (-0.2884, -0.6962, 1.0), (-0.4265, -0.6382, -1.0), (-0.4187, -0.6266, 1.0), (-0.5428, -0.5428, -1.0), (-0.5328, -0.5328, 1.0), (-0.6382, -0.4265, -1.0), (-0.6266, -0.4187, 1.0), (-0.7092, -0.2938, -1.0), (-0.6962, -0.2884, 1.0), (-0.7529, -0.1498, -1.0), (-0.7391, -0.147, 1.0), (-0.7676, 3.463e-09, -1.0), (-0.7536, 0.0, 1.0), (-0.7529, 0.1498, -1.0), (-0.7391, 0.147, 1.0), (-0.7092, 0.2938, -1.0), (-0.6962, 0.2884, 1.0), (-0.6382, 0.4265, -1.0), (-0.6266, 0.4187, 1.0), (-0.5428, 0.5428, -1.0), (-0.5328, 0.5328, 1.0), (-0.4265, 0.6382, -1.0), (-0.4187, 0.6266, 1.0), (-0.2938, 0.7092, -1.0), (-0.2884, 0.6962, 1.0), (-0.1498, 0.7529, -1.0), (-0.147, 0.7391, 1.0), (0.1951, 0.9808, 1.0), (0.0, 1.0, 1.0), (0.3827, 0.9239, 1.0), (0.5556, 0.8315, 1.0), (0.7071, 0.7071, 1.0), (0.8315, 0.5556, 1.0), (0.9239, 0.3827, 1.0), (0.9808, 0.1951, 1.0), (1.0, 0.0, 1.0), (0.9808, -0.1951, 1.0), (0.9239, -0.3827, 1.0), (0.8315, -0.5556, 1.0), (0.7071, -0.7071, 1.0), (0.5556, -0.8315, 1.0), (0.3827, -0.9239, 1.0), (0.1951, -0.9808, 1.0), (0.0, -1.0, 1.0), (-0.1951, -0.9808, 1.0), (-0.3827, -0.9239, 1.0), (-0.5556, -0.8315, 1.0), (-0.7071, -0.7071, 1.0), (-0.8315, -0.5556, 1.0), (-0.9239, -0.3827, 1.0), (-0.9808, -0.1951, 1.0), (-1.0, 0.0, 1.0), (-0.9808, 0.1951, 1.0), (-0.9239, 0.3827, 1.0), (-0.8315, 0.5556, 1.0), (-0.7071, 0.7071, 1.0), (-0.5556, 0.8315, 1.0), (-0.3827, 0.9239, 1.0), (-0.1951, 0.9808, 1.0), (0.1198, 0.6022, 0.07179), (1.826e-08, 0.6139, 0.07179), (0.2349, 0.5672, 0.07179), (0.3411, 0.5105, 0.07179), (0.4341, 0.4341, 0.07179), (0.5105, 0.3411, 0.07179), (0.5672, 0.2349, 0.07179), (0.6022, 0.1198, 0.07179), (0.6139, -3.451e-10, 0.07179), (0.6022, -0.1198, 0.07179), (0.5672, -0.2349, 0.07179), (0.5105, -0.3411, 0.07179), (0.4341, -0.4341, 0.07179), (0.3411, -0.5105, 0.07179), (0.2349, -0.5672, 0.07179), (0.1198, -0.6022, 0.07179), (1.826e-08, -0.6139, 0.07179), (-0.1198, -0.6022, 0.07179), (-0.2349, -0.5672, 0.07179), (-0.3411, -0.5105, 0.07179), (-0.4341, -0.4341, 0.07179), (-0.5105, -0.3411, 0.07179), (-0.5672, -0.2349, 0.07179), (-0.6022, -0.1198, 0.07179), (-0.6139, -3.451e-10, 0.07179), (-0.6022, 0.1198, 0.07179), (-0.5672, 0.2349, 0.07179), (-0.5105, 0.3411, 0.07179), (-0.4341, 0.4341, 0.07179), (-0.3411, 0.5105, 0.07179), (-0.2349, 0.5672, 0.07179), (-0.1198, 0.6022, 0.07179)], [], [(0, 65, 64, 2), (2, 64, 66, 4), (4, 66, 67, 6), (6, 67, 68, 8), (8, 68, 69, 10), (10, 69, 70, 12), (12, 70, 71, 14), (14, 71, 72, 16), (16, 72, 73, 18), (18, 73, 74, 20), (20, 74, 75, 22), (22, 75, 76, 24), (24, 76, 77, 26), (26, 77, 78, 28), (28, 78, 79, 30), (30, 79, 80, 32), (32, 80, 81, 34), (34, 81, 82, 36), (36, 82, 83, 38), (38, 83, 84, 40), (40, 84, 85, 42), (42, 85, 86, 44), (44, 86, 87, 46), (46, 87, 88, 48), (48, 88, 89, 50), (50, 89, 90, 52), (52, 90, 91, 54), (54, 91, 92, 56), (56, 92, 93, 58), (58, 93, 94, 60), (27, 25, 108, 109), (60, 94, 95, 62), (62, 95, 65, 0), (0, 2, 4, 6, 8, 10, 12, 14, 16, 18, 20, 22, 24, 26, 28, 30, 32, 34, 36, 38, 40, 42, 44, 46, 48, 50, 52, 54, 56, 58, 60, 62), (1, 3, 64, 65), (3, 5, 66, 64), (5, 7, 67, 66), (7, 9, 68, 67), (9, 11, 69, 68), (11, 13, 70, 69), (13, 15, 71, 70), (15, 17, 72, 71), (17, 19, 73, 72), (19, 21, 74, 73), (21, 23, 75, 74), (23, 25, 76, 75), (25, 27, 77, 76), (27, 29, 78, 77), (29, 31, 79, 78), (31, 33, 80, 79), (33, 35, 81, 80), (35, 37, 82, 81), (37, 39, 83, 82), (39, 41, 84, 83), (41, 43, 85, 84), (43, 45, 86, 85), (45, 47, 87, 86), (47, 49, 88, 87), (49, 51, 89, 88), (51, 53, 90, 89), (53, 55, 91, 90), (55, 57, 92, 91), (57, 59, 93, 92), (59, 61, 94, 93), (61, 63, 95, 94), (63, 1, 65, 95), (96, 97, 127, 126, 125, 124, 123, 122, 121, 120, 119, 118, 117, 116, 115, 114, 113, 112, 111, 110, 109, 108, 107, 106, 105, 104, 103, 102, 101, 100, 99, 98), (55, 53, 122, 123), (29, 27, 109, 110), (3, 1, 97, 96), (57, 55, 123, 124), (31, 29, 110, 111), (5, 3, 96, 98), (59, 57, 124, 125), (33, 31, 111, 112), (7, 5, 98, 99), (61, 59, 125, 126), (35, 33, 112, 113), (9, 7, 99, 100), (63, 61, 126, 127), (37, 35, 113, 114), (11, 9, 100, 101), (1, 63, 127, 97), (39, 37, 114, 115), (13, 11, 101, 102), (41, 39, 115, 116), (15, 13, 102, 103), (43, 41, 116, 117), (17, 15, 103, 104), (45, 43, 117, 118), (19, 17, 104, 105), (47, 45, 118, 119), (21, 19, 105, 106), (49, 47, 119, 120), (23, 21, 106, 107), (51, 49, 120, 121), (25, 23, 107, 108), (53, 51, 121, 122)])
me_cylinder.polygons.foreach_set('use_smooth', [True] * 98)
_uv = me_cylinder.uv_layers.new(name='UVMap')
_uv.uv.foreach_set('vector', [1.0, 0.5, 1.0, 1.0, 0.9688, 1.0, 0.9688, 0.5, 0.9688, 0.5, 0.9688, 1.0, 0.9375, 1.0, 0.9375, 0.5, 0.9375, 0.5, 0.9375, 1.0, 0.9062, 1.0, 0.9062, 0.5, 0.9062, 0.5, 0.9062, 1.0, 0.875, 1.0, 0.875, 0.5, 0.875, 0.5, 0.875, 1.0, 0.8438, 1.0, 0.8438, 0.5, 0.8438, 0.5, 0.8438, 1.0, 0.8125, 1.0, 0.8125, 0.5, 0.8125, 0.5, 0.8125, 1.0, 0.7812, 1.0, 0.7812, 0.5, 0.7812, 0.5, 0.7812, 1.0, 0.75, 1.0, 0.75, 0.5, 0.75, 0.5, 0.75, 1.0, 0.7188, 1.0, 0.7188, 0.5, 0.7188, 0.5, 0.7188, 1.0, 0.6875, 1.0, 0.6875, 0.5, 0.6875, 0.5, 0.6875, 1.0, 0.6562, 1.0, 0.6562, 0.5, 0.6562, 0.5, 0.6562, 1.0, 0.625, 1.0, 0.625, 0.5, 0.625, 0.5, 0.625, 1.0, 0.5938, 1.0, 0.5938, 0.5, 0.5938, 0.5, 0.5938, 1.0, 0.5625, 1.0, 0.5625, 0.5, 0.5625, 0.5, 0.5625, 1.0, 0.5312, 1.0, 0.5312, 0.5, 0.5312, 0.5, 0.5312, 1.0, 0.5, 1.0, 0.5, 0.5, 0.5, 0.5, 0.5, 1.0, 0.4688, 1.0, 0.4688, 0.5, 0.4688, 0.5, 0.4688, 1.0, 0.4375, 1.0, 0.4375, 0.5, 0.4375, 0.5, 0.4375, 1.0, 0.4062, 1.0, 0.4062, 0.5, 0.4062, 0.5, 0.4062, 1.0, 0.375, 1.0, 0.375, 0.5, 0.375, 0.5, 0.375, 1.0, 0.3438, 1.0, 0.3438, 0.5, 0.3438, 0.5, 0.3438, 1.0, 0.3125, 1.0, 0.3125, 0.5, 0.3125, 0.5, 0.3125, 1.0, 0.2812, 1.0, 0.2812, 0.5, 0.2812, 0.5, 0.2812, 1.0, 0.25, 1.0, 0.25, 0.5, 0.25, 0.5, 0.25, 1.0, 0.2188, 1.0, 0.2188, 0.5, 0.2188, 0.5, 0.2188, 1.0, 0.1875, 1.0, 0.1875, 0.5, 0.1875, 0.5, 0.1875, 1.0, 0.1562, 1.0, 0.1562, 0.5, 0.1562, 0.5, 0.1562, 1.0, 0.125, 1.0, 0.125, 0.5, 0.125, 0.5, 0.125, 1.0, 0.09375, 1.0, 0.09375, 0.5, 0.09375, 0.5, 0.09375, 1.0, 0.0625, 1.0, 0.0625, 0.5, 0.3505, 0.09963, 0.3779, 0.1221, 0.3779, 0.1221, 0.3505, 0.09963, 0.0625, 0.5, 0.0625, 1.0, 0.03125, 1.0, 0.03125, 0.5, 0.03125, 0.5, 0.03125, 1.0, 0.0, 1.0, 0.0, 0.5, 0.75, 0.49, 0.7968, 0.4854, 0.8418, 0.4717, 0.8833, 0.4496, 0.9197, 0.4197, 0.9496, 0.3833, 0.9717, 0.3418, 0.9854, 0.2968, 0.99, 0.25, 0.9854, 0.2032, 0.9717, 0.1582, 0.9496, 0.1167, 0.9197, 0.08029, 0.8833, 0.05045, 0.8418, 0.02827, 0.7968, 0.01461, 0.75, 0.01, 0.7032, 0.01461, 0.6582, 0.02827, 0.6167, 0.05045, 0.5803, 0.08029, 0.5504, 0.1167, 0.5283, 0.1582, 0.5146, 0.2032, 0.51, 0.25, 0.5146, 0.2968, 0.5283, 0.3418, 0.5504, 0.3833, 0.5803, 0.4197, 0.6167, 0.4496, 0.6582, 0.4717, 0.7032, 0.4854, 0.25, 0.4309, 0.2853, 0.4274, 0.2968, 0.4854, 0.25, 0.49, 0.2853, 0.4274, 0.3192, 0.4171, 0.3418, 0.4717, 0.2968, 0.4854, 0.3192, 0.4171, 0.3505, 0.4004, 0.3833, 0.4496, 0.3418, 0.4717, 0.3505, 0.4004, 0.3779, 0.3779, 0.4197, 0.4197, 0.3833, 0.4496, 0.3779, 0.3779, 0.4004, 0.3505, 0.4496, 0.3833, 0.4197, 0.4197, 0.4004, 0.3505, 0.4171, 0.3192, 0.4717, 0.3418, 0.4496, 0.3833, 0.4171, 0.3192, 0.4274, 0.2853, 0.4854, 0.2968, 0.4717, 0.3418, 0.4274, 0.2853, 0.4309, 0.25, 0.49, 0.25, 0.4854, 0.2968, 0.4309, 0.25, 0.4274, 0.2147, 0.4854, 0.2032, 0.49, 0.25, 0.4274, 0.2147, 0.4171, 0.1808, 0.4717, 0.1582, 0.4854, 0.2032, 0.4171, 0.1808, 0.4004, 0.1495, 0.4496, 0.1167, 0.4717, 0.1582, 0.4004, 0.1495, 0.3779, 0.1221, 0.4197, 0.08029, 0.4496, 0.1167, 0.3779, 0.1221, 0.3505, 0.09963, 0.3833, 0.05045, 0.4197, 0.08029, 0.3505, 0.09963, 0.3192, 0.08291, 0.3418, 0.02827, 0.3833, 0.05045, 0.3192, 0.08291, 0.2853, 0.07262, 0.2968, 0.01461, 0.3418, 0.02827, 0.2853, 0.07262, 0.25, 0.06915, 0.25, 0.01, 0.2968, 0.01461, 0.25, 0.06915, 0.2147, 0.07262, 0.2032, 0.01461, 0.25, 0.01, 0.2147, 0.07262, 0.1808, 0.08291, 0.1582, 0.02827, 0.2032, 0.01461, 0.1808, 0.08291, 0.1495, 0.09963, 0.1167, 0.05045, 0.1582, 0.02827, 0.1495, 0.09963, 0.1221, 0.1221, 0.08029, 0.08029, 0.1167, 0.05045, 0.1221, 0.1221, 0.09963, 0.1495, 0.05045, 0.1167, 0.08029, 0.08029, 0.09963, 0.1495, 0.08291, 0.1808, 0.02827, 0.1582, 0.05045, 0.1167, 0.08291, 0.1808, 0.07262, 0.2147, 0.01461, 0.2032, 0.02827, 0.1582, 0.07262, 0.2147, 0.06915, 0.25, 0.01, 0.25, 0.01461, 0.2032, 0.06915, 0.25, 0.07262, 0.2853, 0.01461, 0.2968, 0.01, 0.25, 0.07262, 0.2853, 0.08291, 0.3192, 0.02827, 0.3418, 0.01461, 0.2968, 0.08291, 0.3192, 0.09963, 0.3505, 0.05045, 0.3833, 0.02827, 0.3418, 0.09963, 0.3505, 0.1221, 0.3779, 0.08029, 0.4197, 0.05045, 0.3833, 0.1221, 0.3779, 0.1495, 0.4004, 0.1167, 0.4496, 0.08029, 0.4197, 0.1495, 0.4004, 0.1808, 0.4171, 0.1582, 0.4717, 0.1167, 0.4496, 0.1808, 0.4171, 0.2147, 0.4274, 0.2032, 0.4854, 0.1582, 0.4717, 0.2147, 0.4274, 0.25, 0.4309, 0.25, 0.49, 0.2032, 0.4854, 0.2853, 0.4274, 0.25, 0.4309, 0.2147, 0.4274, 0.1808, 0.4171, 0.1495, 0.4004, 0.1221, 0.3779, 0.09963, 0.3505, 0.08291, 0.3192, 0.07262, 0.2853, 0.06915, 0.25, 0.07262, 0.2147, 0.08291, 0.1808, 0.09963, 0.1495, 0.1221, 0.1221, 0.1495, 0.09963, 0.1808, 0.08291, 0.2147, 0.07262, 0.25, 0.06915, 0.2853, 0.07262, 0.3192, 0.08291, 0.3505, 0.09963, 0.3779, 0.1221, 0.4004, 0.1495, 0.4171, 0.1808, 0.4274, 0.2147, 0.4309, 0.25, 0.4274, 0.2853, 0.4171, 0.3192, 0.4004, 0.3505, 0.3779, 0.3779, 0.3505, 0.4004, 0.3192, 0.4171, 0.09963, 0.3505, 0.08291, 0.3192, 0.08291, 0.3192, 0.09963, 0.3505, 0.3192, 0.08291, 0.3505, 0.09963, 0.3505, 0.09963, 0.3192, 0.08291, 0.2853, 0.4274, 0.25, 0.4309, 0.25, 0.4309, 0.2853, 0.4274, 0.1221, 0.3779, 0.09963, 0.3505, 0.09963, 0.3505, 0.1221, 0.3779, 0.2853, 0.07262, 0.3192, 0.08291, 0.3192, 0.08291, 0.2853, 0.07262, 0.3192, 0.4171, 0.2853, 0.4274, 0.2853, 0.4274, 0.3192, 0.4171, 0.1495, 0.4004, 0.1221, 0.3779, 0.1221, 0.3779, 0.1495, 0.4004, 0.25, 0.06915, 0.2853, 0.07262, 0.2853, 0.07262, 0.25, 0.06915, 0.3505, 0.4004, 0.3192, 0.4171, 0.3192, 0.4171, 0.3505, 0.4004, 0.1808, 0.4171, 0.1495, 0.4004, 0.1495, 0.4004, 0.1808, 0.4171, 0.2147, 0.07262, 0.25, 0.06915, 0.25, 0.06915, 0.2147, 0.07262, 0.3779, 0.3779, 0.3505, 0.4004, 0.3505, 0.4004, 0.3779, 0.3779, 0.2147, 0.4274, 0.1808, 0.4171, 0.1808, 0.4171, 0.2147, 0.4274, 0.1808, 0.08291, 0.2147, 0.07262, 0.2147, 0.07262, 0.1808, 0.08291, 0.4004, 0.3505, 0.3779, 0.3779, 0.3779, 0.3779, 0.4004, 0.3505, 0.25, 0.4309, 0.2147, 0.4274, 0.2147, 0.4274, 0.25, 0.4309, 0.1495, 0.09963, 0.1808, 0.08291, 0.1808, 0.08291, 0.1495, 0.09963, 0.4171, 0.3192, 0.4004, 0.3505, 0.4004, 0.3505, 0.4171, 0.3192, 0.1221, 0.1221, 0.1495, 0.09963, 0.1495, 0.09963, 0.1221, 0.1221, 0.4274, 0.2853, 0.4171, 0.3192, 0.4171, 0.3192, 0.4274, 0.2853, 0.09963, 0.1495, 0.1221, 0.1221, 0.1221, 0.1221, 0.09963, 0.1495, 0.4309, 0.25, 0.4274, 0.2853, 0.4274, 0.2853, 0.4309, 0.25, 0.08291, 0.1808, 0.09963, 0.1495, 0.09963, 0.1495, 0.08291, 0.1808, 0.4274, 0.2147, 0.4309, 0.25, 0.4309, 0.25, 0.4274, 0.2147, 0.07262, 0.2147, 0.08291, 0.1808, 0.08291, 0.1808, 0.07262, 0.2147, 0.4171, 0.1808, 0.4274, 0.2147, 0.4274, 0.2147, 0.4171, 0.1808, 0.06915, 0.25, 0.07262, 0.2147, 0.07262, 0.2147, 0.06915, 0.25, 0.4004, 0.1495, 0.4171, 0.1808, 0.4171, 0.1808, 0.4004, 0.1495, 0.07262, 0.2853, 0.06915, 0.25, 0.06915, 0.25, 0.07262, 0.2853, 0.3779, 0.1221, 0.4004, 0.1495, 0.4004, 0.1495, 0.3779, 0.1221, 0.08291, 0.3192, 0.07262, 0.2853, 0.07262, 0.2853, 0.08291, 0.3192])
me_cylinder.update()

# ---- curves / text
cu_beziercurve_001 = bpy.data.curves.new('BezierCurve.001', 'CURVE')
cu_beziercurve_001.dimensions = '3D'
_sp = cu_beziercurve_001.splines.new('BEZIER'); _sp.bezier_points.add(1)
_sp.bezier_points.foreach_set('co', [0.0, 0.7825, 7.093e-08, 0.8425, -0.2264, -2.052e-08])
_sp.bezier_points.foreach_set('handle_left', [-0.7062, 0.7465, 1.062e-07, 0.8347, 0.372, 6.916e-09])
_sp.bezier_points.foreach_set('handle_right', [0.8297, 0.8248, 2.944e-08, 0.8556, -1.226, -6.637e-08])
for _p, _l, _r in zip(_sp.bezier_points, ['ALIGNED', 'ALIGNED'], ['ALIGNED', 'ALIGNED']): _p.handle_left_type = _l; _p.handle_right_type = _r
_sp.order_u = 0
_sp.order_v = 0
cu_beziercurve_001.use_path = True
cu_beziercurve_001.bevel_depth = 0.06
cu_beziercurve_001.fill_mode = 'FULL'

# ---- objects
ob_beziercurve = bpy.data.objects.new('BezierCurve', me_beziercurve)
ob_cylinder = bpy.data.objects.new('Cylinder', me_cylinder)
ob_beziercurve_001 = bpy.data.objects.new('BezierCurve.001', cu_beziercurve_001)

# ---- transforms, parenting, visibility, modifiers, constraints
ob_beziercurve.location = (0.0, 0.0, 0.0)
ob_cylinder.location = (0.0, 0.0, 0.0)
ob_cylinder.scale = (1.0, 1.0, 0.6886)
ob_beziercurve_001.parent = ob_cylinder
ob_beziercurve_001.matrix_parent_inverse = Matrix(((1.0, -0.0, 0.0, -0.0), (-0.0, 1.0, -0.0, 0.0), (0.0, -0.0, 1.452, -0.0), (-0.0, 0.0, -0.0, 1.0)))
ob_beziercurve_001.location = (0.0, 0.0, 0.817)
ob_beziercurve_001.rotation_euler = (1.571, -0.0, 0.0)
_m = ob_beziercurve_001.modifiers.new('Mirror', 'MIRROR')
_m.use_clip = True

# ---- collection membership
col_collection.objects.link(ob_beziercurve)
col_collection.objects.link(ob_cylinder)
col_collection.objects.link(ob_beziercurve_001)

# ---- scene / render settings (as saved in the file)
scene.frame_start = 1; scene.frame_end = 250; scene.frame_set(1)
scene.render.engine = 'BLENDER_EEVEE_NEXT'
scene.cycles.sampling_pattern = 'TABULATED_SOBOL'
scene.cycles.use_light_tree = False
scene.view_settings.view_transform = 'Filmic'
bpy.context.view_layer.update()

# ---- added for rendering (the .blend has no active camera and no usable light): camera, sun
cam_auto = bpy.data.cameras.new('AutoCamera')
cam_auto.lens = 50.0
cam_auto.sensor_width = 36.0
cam_auto.clip_end = 1000.0
ob_auto_camera = bpy.data.objects.new('AutoCamera', cam_auto)
scene.collection.objects.link(ob_auto_camera)
ob_auto_camera.location = (4.84798, -5.31207, 4.49682)
ob_auto_camera.rotation_euler = (1.09748, -7.21219e-08, 0.694738)
scene.camera = ob_auto_camera
light_auto_sun = bpy.data.lights.new('AutoSun', 'SUN')
light_auto_sun.energy = 3.0
light_auto_sun.angle = 0.0523599
ob_auto_sun = bpy.data.objects.new('AutoSun', light_auto_sun)
scene.collection.objects.link(ob_auto_sun)
ob_auto_sun.rotation_euler = (0.872665, 0.174533, 0.523599)
bpy.context.view_layer.update()
